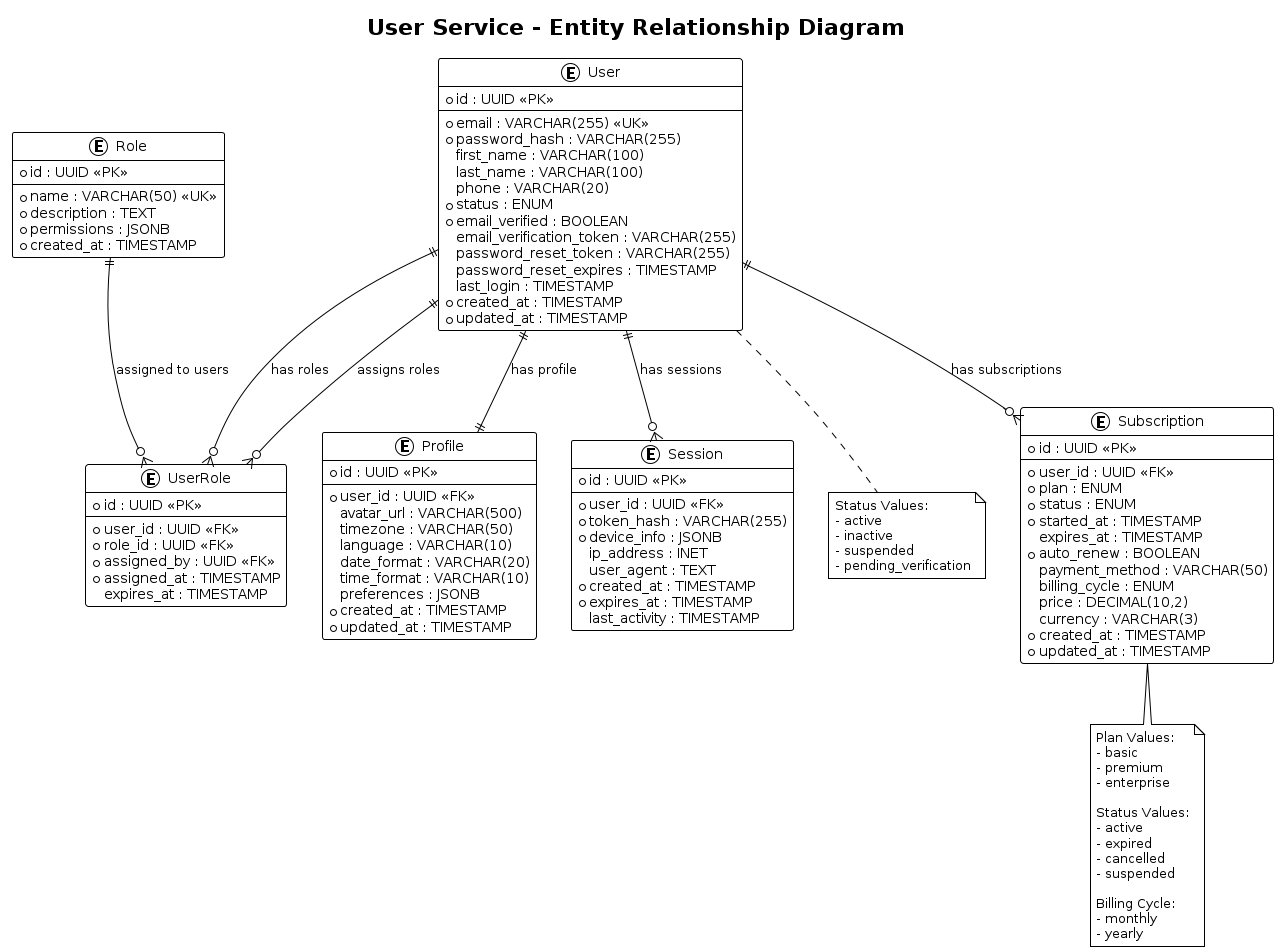

The diagram above was rendered by PlantUML. Its source (embedded in the PNG):
@startuml User_Service_ER_Diagram
!theme plain

title User Service - Entity Relationship Diagram

entity "User" as user {
  * id : UUID <<PK>>
  --
  * email : VARCHAR(255) <<UK>>
  * password_hash : VARCHAR(255)
  first_name : VARCHAR(100)
  last_name : VARCHAR(100)
  phone : VARCHAR(20)
  * status : ENUM
  * email_verified : BOOLEAN
  email_verification_token : VARCHAR(255)
  password_reset_token : VARCHAR(255)
  password_reset_expires : TIMESTAMP
  last_login : TIMESTAMP
  * created_at : TIMESTAMP
  * updated_at : TIMESTAMP
}

entity "Profile" as profile {
  * id : UUID <<PK>>
  --
  * user_id : UUID <<FK>>
  avatar_url : VARCHAR(500)
  timezone : VARCHAR(50)
  language : VARCHAR(10)
  date_format : VARCHAR(20)
  time_format : VARCHAR(10)
  preferences : JSONB
  * created_at : TIMESTAMP
  * updated_at : TIMESTAMP
}

entity "Subscription" as subscription {
  * id : UUID <<PK>>
  --
  * user_id : UUID <<FK>>
  * plan : ENUM
  * status : ENUM
  * started_at : TIMESTAMP
  expires_at : TIMESTAMP
  * auto_renew : BOOLEAN
  payment_method : VARCHAR(50)
  billing_cycle : ENUM
  price : DECIMAL(10,2)
  currency : VARCHAR(3)
  * created_at : TIMESTAMP
  * updated_at : TIMESTAMP
}

entity "Role" as role {
  * id : UUID <<PK>>
  --
  * name : VARCHAR(50) <<UK>>
  * description : TEXT
  * permissions : JSONB
  * created_at : TIMESTAMP
}

entity "UserRole" as user_role {
  * id : UUID <<PK>>
  --
  * user_id : UUID <<FK>>
  * role_id : UUID <<FK>>
  * assigned_by : UUID <<FK>>
  * assigned_at : TIMESTAMP
  expires_at : TIMESTAMP
}

entity "Session" as session {
  * id : UUID <<PK>>
  --
  * user_id : UUID <<FK>>
  * token_hash : VARCHAR(255)
  * device_info : JSONB
  ip_address : INET
  user_agent : TEXT
  * created_at : TIMESTAMP
  * expires_at : TIMESTAMP
  last_activity : TIMESTAMP
}

' Relationships
user ||--|| profile : "has profile"
user ||--o{ subscription : "has subscriptions"
user ||--o{ user_role : "has roles"
role ||--o{ user_role : "assigned to users"
user ||--o{ session : "has sessions"
user ||--o{ user_role : "assigns roles" 

' Notes for enumerations
note bottom of user
  Status Values:
  - active
  - inactive
  - suspended
  - pending_verification
end note

note bottom of subscription
  Plan Values:
  - basic
  - premium
  - enterprise
  
  Status Values:
  - active
  - expired
  - cancelled
  - suspended
  
  Billing Cycle:
  - monthly
  - yearly
end note

@enduml